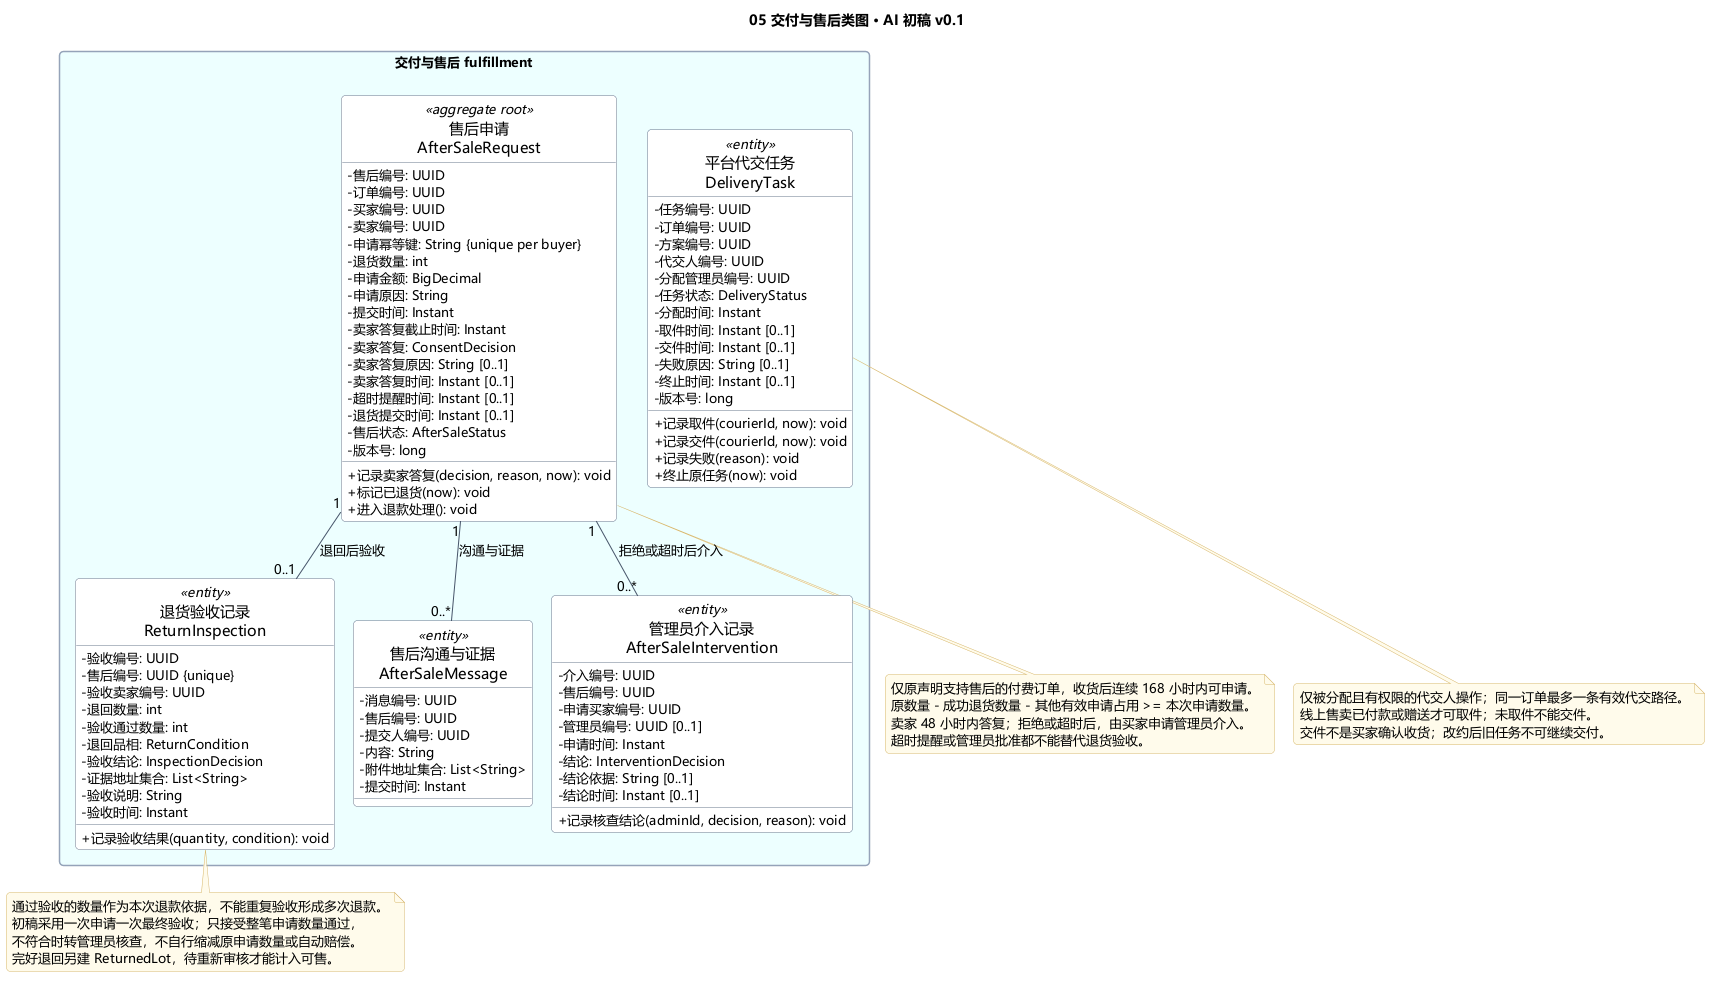

The diagram above was rendered by PlantUML. Its source (embedded in the PNG):
@startuml
!include model/style.iuml
title 05 交付与售后类图 · AI 初稿 v0.1
!include model/fulfillment.iuml
note bottom of DeliveryTask
  仅被分配且有权限的代交人操作；同一订单最多一条有效代交路径。
  线上售卖已付款或赠送才可取件；未取件不能交件。
  交件不是买家确认收货；改约后旧任务不可继续交付。
end note
note bottom of AfterSaleRequest
  仅原声明支持售后的付费订单，收货后连续 168 小时内可申请。
  原数量 - 成功退货数量 - 其他有效申请占用 >= 本次申请数量。
  卖家 48 小时内答复；拒绝或超时后，由买家申请管理员介入。
  超时提醒或管理员批准都不能替代退货验收。
end note
note bottom of ReturnInspection
  通过验收的数量作为本次退款依据，不能重复验收形成多次退款。
  初稿采用一次申请一次最终验收；只接受整笔申请数量通过，
  不符合时转管理员核查，不自行缩减原申请数量或自动赔偿。
  完好退回另建 ReturnedLot，待重新审核才能计入可售。
end note
@enduml